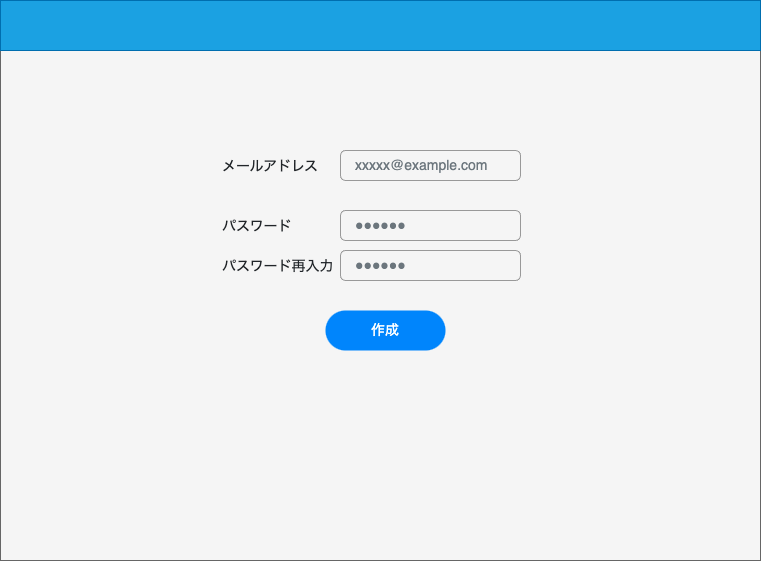

The diagram above was exported from draw.io. Its source (the exported page's mxGraphModel, read from the mxfile embedded in the PNG):
<mxGraphModel dx="1587" dy="652" grid="1" gridSize="10" guides="1" tooltips="1" connect="1" arrows="1" fold="1" page="1" pageScale="1" pageWidth="850" pageHeight="1100" math="0" shadow="0">
  <root>
    <mxCell id="0" />
    <mxCell id="1" parent="0" />
    <mxCell id="4" value="" style="rounded=0;whiteSpace=wrap;html=1;fillColor=#f5f5f5;fontColor=#333333;strokeColor=#666666;" parent="1" vertex="1">
      <mxGeometry x="40" y="40" width="760" height="560" as="geometry" />
    </mxCell>
    <mxCell id="28" value="作成" style="rounded=1;whiteSpace=wrap;html=1;arcSize=50;strokeColor=none;strokeWidth=1;fillColor=#0085FC;fontColor=#FFFFFF;whiteSpace=wrap;align=center;verticalAlign=middle;spacingLeft=0;fontStyle=0;fontSize=14;spacing=10;" parent="1" vertex="1">
      <mxGeometry x="365" y="350" width="120" height="40" as="geometry" />
    </mxCell>
    <mxCell id="43" value="" style="html=1;shadow=0;dashed=0;fillColor=#1ba1e2;strokeColor=#006EAF;fontSize=16;fontColor=#ffffff;align=left;spacing=15;rounded=0;" parent="1" vertex="1">
      <mxGeometry x="40" y="40" width="760" height="50" as="geometry" />
    </mxCell>
    <mxCell id="51" value="メールアドレス" style="fillColor=none;strokeColor=none;align=left;fontSize=14;fontColor=#212529;" parent="1" vertex="1">
      <mxGeometry x="260" y="190" width="130" height="30" as="geometry" />
    </mxCell>
    <mxCell id="52" value="xxxxx@example.com" style="html=1;shadow=0;dashed=0;shape=mxgraph.bootstrap.rrect;rSize=5;fillColor=none;strokeColor=#999999;align=left;spacing=15;fontSize=14;fontColor=#6C767D;" parent="1" vertex="1">
      <mxGeometry x="380" y="190" width="180" height="30" as="geometry" />
    </mxCell>
    <mxCell id="53" value="パスワード" style="fillColor=none;strokeColor=none;align=left;fontSize=14;fontColor=#212529;" parent="1" vertex="1">
      <mxGeometry x="260" y="250" width="130" height="30" as="geometry" />
    </mxCell>
    <mxCell id="54" value="●●●●●●" style="html=1;shadow=0;dashed=0;shape=mxgraph.bootstrap.rrect;rSize=5;fillColor=none;strokeColor=#999999;align=left;spacing=15;fontSize=14;fontColor=#6C767D;" parent="1" vertex="1">
      <mxGeometry x="380" y="250" width="180" height="30" as="geometry" />
    </mxCell>
    <mxCell id="55" value="パスワード再入力" style="fillColor=none;strokeColor=none;align=left;fontSize=14;fontColor=#212529;" vertex="1" parent="1">
      <mxGeometry x="260" y="290" width="130" height="30" as="geometry" />
    </mxCell>
    <mxCell id="56" value="●●●●●●" style="html=1;shadow=0;dashed=0;shape=mxgraph.bootstrap.rrect;rSize=5;fillColor=none;strokeColor=#999999;align=left;spacing=15;fontSize=14;fontColor=#6C767D;" vertex="1" parent="1">
      <mxGeometry x="380" y="290" width="180" height="30" as="geometry" />
    </mxCell>
  </root>
</mxGraphModel>